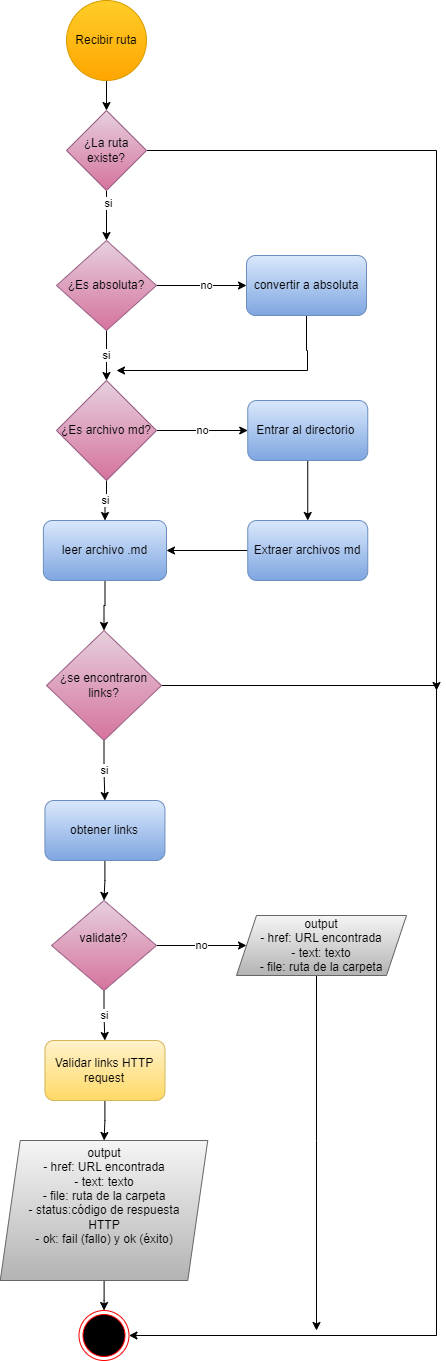

The diagram above was exported from draw.io. Its source (the exported page's mxGraphModel, read from the mxfile embedded in the PNG):
<mxGraphModel dx="1422" dy="675" grid="1" gridSize="10" guides="1" tooltips="1" connect="1" arrows="1" fold="1" page="1" pageScale="1" pageWidth="827" pageHeight="1169" math="0" shadow="0">
  <root>
    <mxCell id="0" />
    <mxCell id="1" parent="0" />
    <mxCell id="LsC7vxomIJaxXAHMzoKh-2" value="" style="edgeStyle=orthogonalEdgeStyle;rounded=0;orthogonalLoop=1;jettySize=auto;html=1;" parent="1" source="bev_gRvft3qVRQbQzv6m-1" target="bev_gRvft3qVRQbQzv6m-4" edge="1">
      <mxGeometry relative="1" as="geometry" />
    </mxCell>
    <mxCell id="bev_gRvft3qVRQbQzv6m-1" value="Recibir ruta" style="ellipse;whiteSpace=wrap;html=1;aspect=fixed;fillColor=#ffcd28;strokeColor=#d79b00;labelBorderColor=none;gradientColor=#ffa500;" parent="1" vertex="1">
      <mxGeometry x="320" y="10" width="80" height="80" as="geometry" />
    </mxCell>
    <mxCell id="bev_gRvft3qVRQbQzv6m-11" value="" style="edgeStyle=orthogonalEdgeStyle;rounded=0;orthogonalLoop=1;jettySize=auto;html=1;" parent="1" source="bev_gRvft3qVRQbQzv6m-4" target="bev_gRvft3qVRQbQzv6m-10" edge="1">
      <mxGeometry relative="1" as="geometry" />
    </mxCell>
    <mxCell id="bev_gRvft3qVRQbQzv6m-12" value="si" style="edgeLabel;html=1;align=center;verticalAlign=middle;resizable=0;points=[];" parent="bev_gRvft3qVRQbQzv6m-11" vertex="1" connectable="0">
      <mxGeometry x="-0.5389" y="1" relative="1" as="geometry">
        <mxPoint as="offset" />
      </mxGeometry>
    </mxCell>
    <mxCell id="N8w42IFQiB3oNItg0Dru-3" value="" style="edgeStyle=orthogonalEdgeStyle;rounded=0;orthogonalLoop=1;jettySize=auto;html=1;entryX=1;entryY=0.5;entryDx=0;entryDy=0;" edge="1" parent="1" source="bev_gRvft3qVRQbQzv6m-4" target="bev_gRvft3qVRQbQzv6m-7">
      <mxGeometry relative="1" as="geometry">
        <mxPoint x="700" y="1370" as="targetPoint" />
        <Array as="points">
          <mxPoint x="690" y="160" />
          <mxPoint x="690" y="1345" />
        </Array>
      </mxGeometry>
    </mxCell>
    <mxCell id="bev_gRvft3qVRQbQzv6m-4" value="¿La ruta existe?" style="rhombus;whiteSpace=wrap;html=1;fillColor=#e6d0de;gradientColor=#d5739d;strokeColor=#996185;" parent="1" vertex="1">
      <mxGeometry x="320" y="120" width="80" height="80" as="geometry" />
    </mxCell>
    <mxCell id="bev_gRvft3qVRQbQzv6m-7" value="" style="ellipse;html=1;shape=endState;fillColor=#000000;strokeColor=#ff0000;" parent="1" vertex="1">
      <mxGeometry x="332.5" y="1320" width="50" height="50" as="geometry" />
    </mxCell>
    <mxCell id="bev_gRvft3qVRQbQzv6m-15" value="" style="edgeStyle=orthogonalEdgeStyle;rounded=0;orthogonalLoop=1;jettySize=auto;html=1;" parent="1" source="bev_gRvft3qVRQbQzv6m-10" target="bev_gRvft3qVRQbQzv6m-14" edge="1">
      <mxGeometry relative="1" as="geometry" />
    </mxCell>
    <mxCell id="bev_gRvft3qVRQbQzv6m-23" value="no" style="edgeLabel;html=1;align=center;verticalAlign=middle;resizable=0;points=[];" parent="bev_gRvft3qVRQbQzv6m-15" vertex="1" connectable="0">
      <mxGeometry x="0.0902" y="1" relative="1" as="geometry">
        <mxPoint as="offset" />
      </mxGeometry>
    </mxCell>
    <mxCell id="LsC7vxomIJaxXAHMzoKh-3" value="si" style="edgeStyle=orthogonalEdgeStyle;rounded=0;orthogonalLoop=1;jettySize=auto;html=1;" parent="1" source="bev_gRvft3qVRQbQzv6m-10" target="bev_gRvft3qVRQbQzv6m-16" edge="1">
      <mxGeometry relative="1" as="geometry" />
    </mxCell>
    <mxCell id="bev_gRvft3qVRQbQzv6m-10" value="¿Es absoluta?" style="rhombus;whiteSpace=wrap;html=1;fillColor=#e6d0de;gradientColor=#d5739d;strokeColor=#996185;" parent="1" vertex="1">
      <mxGeometry x="310" y="250" width="100" height="90" as="geometry" />
    </mxCell>
    <mxCell id="N8w42IFQiB3oNItg0Dru-1" value="" style="edgeStyle=orthogonalEdgeStyle;rounded=0;orthogonalLoop=1;jettySize=auto;html=1;" edge="1" parent="1" source="bev_gRvft3qVRQbQzv6m-14">
      <mxGeometry relative="1" as="geometry">
        <mxPoint x="370" y="380" as="targetPoint" />
        <Array as="points">
          <mxPoint x="560" y="360" />
          <mxPoint x="561" y="360" />
          <mxPoint x="561" y="380" />
        </Array>
      </mxGeometry>
    </mxCell>
    <mxCell id="bev_gRvft3qVRQbQzv6m-14" value="convertir a absoluta" style="rounded=1;whiteSpace=wrap;html=1;fillColor=#dae8fc;gradientColor=#7ea6e0;strokeColor=#6c8ebf;" parent="1" vertex="1">
      <mxGeometry x="500" y="265" width="120" height="60" as="geometry" />
    </mxCell>
    <mxCell id="bev_gRvft3qVRQbQzv6m-19" value="si" style="edgeStyle=orthogonalEdgeStyle;rounded=0;orthogonalLoop=1;jettySize=auto;html=1;" parent="1" source="bev_gRvft3qVRQbQzv6m-16" target="bev_gRvft3qVRQbQzv6m-18" edge="1">
      <mxGeometry relative="1" as="geometry" />
    </mxCell>
    <mxCell id="LsC7vxomIJaxXAHMzoKh-4" value="no" style="edgeStyle=orthogonalEdgeStyle;rounded=0;orthogonalLoop=1;jettySize=auto;html=1;" parent="1" source="bev_gRvft3qVRQbQzv6m-16" target="3rgTs4g7QYd9SFjQ1U4n-2" edge="1">
      <mxGeometry relative="1" as="geometry" />
    </mxCell>
    <mxCell id="bev_gRvft3qVRQbQzv6m-16" value="¿Es archivo md?" style="rhombus;whiteSpace=wrap;html=1;fillColor=#e6d0de;gradientColor=#d5739d;strokeColor=#996185;" parent="1" vertex="1">
      <mxGeometry x="310" y="390" width="100" height="100" as="geometry" />
    </mxCell>
    <mxCell id="LsC7vxomIJaxXAHMzoKh-20" value="" style="edgeStyle=orthogonalEdgeStyle;rounded=0;orthogonalLoop=1;jettySize=auto;html=1;" parent="1" source="bev_gRvft3qVRQbQzv6m-18" target="bev_gRvft3qVRQbQzv6m-25" edge="1">
      <mxGeometry relative="1" as="geometry" />
    </mxCell>
    <mxCell id="bev_gRvft3qVRQbQzv6m-18" value="leer archivo .md" style="rounded=1;whiteSpace=wrap;html=1;fillColor=#dae8fc;gradientColor=#7ea6e0;strokeColor=#6c8ebf;" parent="1" vertex="1">
      <mxGeometry x="296.88" y="530" width="123.12" height="60" as="geometry" />
    </mxCell>
    <mxCell id="3rgTs4g7QYd9SFjQ1U4n-7" value="si" style="edgeStyle=orthogonalEdgeStyle;rounded=0;orthogonalLoop=1;jettySize=auto;html=1;" parent="1" source="bev_gRvft3qVRQbQzv6m-25" target="bev_gRvft3qVRQbQzv6m-29" edge="1">
      <mxGeometry relative="1" as="geometry" />
    </mxCell>
    <mxCell id="N8w42IFQiB3oNItg0Dru-6" value="" style="edgeStyle=orthogonalEdgeStyle;rounded=0;orthogonalLoop=1;jettySize=auto;html=1;" edge="1" parent="1" source="bev_gRvft3qVRQbQzv6m-25">
      <mxGeometry relative="1" as="geometry">
        <mxPoint x="690" y="700" as="targetPoint" />
        <Array as="points">
          <mxPoint x="690" y="695" />
        </Array>
      </mxGeometry>
    </mxCell>
    <mxCell id="bev_gRvft3qVRQbQzv6m-25" value="¿se encontraron links?" style="rhombus;whiteSpace=wrap;html=1;fillColor=#e6d0de;gradientColor=#d5739d;strokeColor=#996185;" parent="1" vertex="1">
      <mxGeometry x="300" y="640" width="115" height="110" as="geometry" />
    </mxCell>
    <mxCell id="3rgTs4g7QYd9SFjQ1U4n-10" value="" style="edgeStyle=orthogonalEdgeStyle;rounded=0;orthogonalLoop=1;jettySize=auto;html=1;" parent="1" source="bev_gRvft3qVRQbQzv6m-29" target="3rgTs4g7QYd9SFjQ1U4n-9" edge="1">
      <mxGeometry relative="1" as="geometry" />
    </mxCell>
    <mxCell id="bev_gRvft3qVRQbQzv6m-29" value="obtener links" style="rounded=1;whiteSpace=wrap;html=1;fillColor=#dae8fc;gradientColor=#7ea6e0;strokeColor=#6c8ebf;" parent="1" vertex="1">
      <mxGeometry x="298.44" y="810" width="120" height="60" as="geometry" />
    </mxCell>
    <mxCell id="LsC7vxomIJaxXAHMzoKh-8" value="" style="edgeStyle=orthogonalEdgeStyle;rounded=0;orthogonalLoop=1;jettySize=auto;html=1;" parent="1" source="3rgTs4g7QYd9SFjQ1U4n-2" target="3rgTs4g7QYd9SFjQ1U4n-3" edge="1">
      <mxGeometry relative="1" as="geometry" />
    </mxCell>
    <mxCell id="3rgTs4g7QYd9SFjQ1U4n-2" value="Entrar al directorio&amp;nbsp;" style="rounded=1;whiteSpace=wrap;html=1;fillColor=#dae8fc;gradientColor=#7ea6e0;strokeColor=#6c8ebf;" parent="1" vertex="1">
      <mxGeometry x="501.25" y="410" width="120" height="60" as="geometry" />
    </mxCell>
    <mxCell id="LsC7vxomIJaxXAHMzoKh-9" value="" style="edgeStyle=orthogonalEdgeStyle;rounded=0;orthogonalLoop=1;jettySize=auto;html=1;" parent="1" source="3rgTs4g7QYd9SFjQ1U4n-3" target="bev_gRvft3qVRQbQzv6m-18" edge="1">
      <mxGeometry relative="1" as="geometry" />
    </mxCell>
    <mxCell id="3rgTs4g7QYd9SFjQ1U4n-3" value="Extraer archivos md" style="rounded=1;whiteSpace=wrap;html=1;fillColor=#dae8fc;gradientColor=#7ea6e0;strokeColor=#6c8ebf;" parent="1" vertex="1">
      <mxGeometry x="501.25" y="530" width="120" height="60" as="geometry" />
    </mxCell>
    <mxCell id="3rgTs4g7QYd9SFjQ1U4n-24" value="si" style="edgeStyle=orthogonalEdgeStyle;rounded=0;orthogonalLoop=1;jettySize=auto;html=1;" parent="1" source="3rgTs4g7QYd9SFjQ1U4n-9" target="3rgTs4g7QYd9SFjQ1U4n-23" edge="1">
      <mxGeometry relative="1" as="geometry" />
    </mxCell>
    <mxCell id="3rgTs4g7QYd9SFjQ1U4n-26" value="no" style="edgeStyle=orthogonalEdgeStyle;rounded=0;orthogonalLoop=1;jettySize=auto;html=1;" parent="1" source="3rgTs4g7QYd9SFjQ1U4n-9" target="3rgTs4g7QYd9SFjQ1U4n-13" edge="1">
      <mxGeometry relative="1" as="geometry" />
    </mxCell>
    <mxCell id="3rgTs4g7QYd9SFjQ1U4n-9" value="validate?&lt;br&gt;&lt;div&gt;&lt;br&gt;&lt;/div&gt;" style="rhombus;whiteSpace=wrap;html=1;fillColor=#e6d0de;gradientColor=#d5739d;strokeColor=#996185;" parent="1" vertex="1">
      <mxGeometry x="305" y="910" width="105" height="90" as="geometry" />
    </mxCell>
    <mxCell id="LsC7vxomIJaxXAHMzoKh-10" value="" style="edgeStyle=orthogonalEdgeStyle;rounded=0;orthogonalLoop=1;jettySize=auto;html=1;" parent="1" source="3rgTs4g7QYd9SFjQ1U4n-11" target="bev_gRvft3qVRQbQzv6m-7" edge="1">
      <mxGeometry relative="1" as="geometry" />
    </mxCell>
    <mxCell id="3rgTs4g7QYd9SFjQ1U4n-11" value="output&lt;br&gt;&lt;div&gt;- href: URL encontrada&lt;/div&gt;&lt;div&gt;- text: texto&lt;/div&gt;&lt;div&gt;- file: ruta de la carpeta&lt;/div&gt;&lt;div&gt;- status:código de respuesta&lt;/div&gt;&lt;div&gt;HTTP&lt;/div&gt;&lt;div&gt;- ok: fail (fallo) y ok (éxito)&lt;/div&gt;&lt;div&gt;&amp;nbsp;&lt;/div&gt;&lt;div&gt;&lt;br&gt;&lt;/div&gt;" style="shape=parallelogram;perimeter=parallelogramPerimeter;whiteSpace=wrap;html=1;fixedSize=1;fillColor=#f5f5f5;gradientColor=#b3b3b3;strokeColor=#666666;" parent="1" vertex="1">
      <mxGeometry x="253.75" y="1150" width="207.5" height="140" as="geometry" />
    </mxCell>
    <mxCell id="LsC7vxomIJaxXAHMzoKh-17" value="" style="edgeStyle=orthogonalEdgeStyle;rounded=0;orthogonalLoop=1;jettySize=auto;html=1;" parent="1" source="3rgTs4g7QYd9SFjQ1U4n-13" edge="1">
      <mxGeometry relative="1" as="geometry">
        <mxPoint x="570" y="1340" as="targetPoint" />
        <Array as="points">
          <mxPoint x="570" y="1150" />
          <mxPoint x="570" y="1150" />
        </Array>
      </mxGeometry>
    </mxCell>
    <mxCell id="3rgTs4g7QYd9SFjQ1U4n-13" value="output&lt;br&gt;&lt;div&gt;&lt;div&gt;- href: URL encontrada&lt;/div&gt;&lt;div&gt;- text: texto&lt;/div&gt;&lt;div&gt;- file: ruta de la carpeta&lt;/div&gt;&lt;/div&gt;" style="shape=parallelogram;perimeter=parallelogramPerimeter;whiteSpace=wrap;html=1;fixedSize=1;align=center;fillColor=#f5f5f5;gradientColor=#b3b3b3;strokeColor=#666666;" parent="1" vertex="1">
      <mxGeometry x="490" y="925" width="170" height="60" as="geometry" />
    </mxCell>
    <mxCell id="LsC7vxomIJaxXAHMzoKh-11" value="" style="edgeStyle=orthogonalEdgeStyle;rounded=0;orthogonalLoop=1;jettySize=auto;html=1;" parent="1" source="3rgTs4g7QYd9SFjQ1U4n-23" target="3rgTs4g7QYd9SFjQ1U4n-11" edge="1">
      <mxGeometry relative="1" as="geometry" />
    </mxCell>
    <mxCell id="3rgTs4g7QYd9SFjQ1U4n-23" value="Validar links HTTP request" style="rounded=1;whiteSpace=wrap;html=1;fillColor=#fff2cc;gradientColor=#ffd966;strokeColor=#d6b656;" parent="1" vertex="1">
      <mxGeometry x="298.44" y="1050" width="120" height="60" as="geometry" />
    </mxCell>
  </root>
</mxGraphModel>